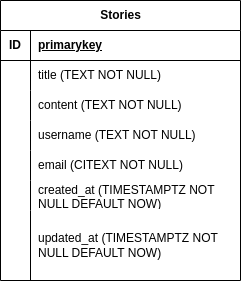

The diagram above was exported from draw.io. Its source (the exported page's mxGraphModel, read from the mxfile embedded in the PNG):
<mxGraphModel dx="722" dy="513" grid="1" gridSize="10" guides="1" tooltips="1" connect="1" arrows="1" fold="1" page="1" pageScale="1" pageWidth="850" pageHeight="1100" math="0" shadow="0">
  <root>
    <mxCell id="0" />
    <mxCell id="1" parent="0" />
    <mxCell id="r1Jiah7K3ZlbtcfLDqb2-1" value="Stories" style="shape=table;startSize=30;container=1;collapsible=1;childLayout=tableLayout;fixedRows=1;rowLines=0;fontStyle=1;align=center;resizeLast=1;html=1;" vertex="1" parent="1">
      <mxGeometry x="260" y="60" width="240" height="280" as="geometry" />
    </mxCell>
    <mxCell id="r1Jiah7K3ZlbtcfLDqb2-2" value="" style="shape=tableRow;horizontal=0;startSize=0;swimlaneHead=0;swimlaneBody=0;fillColor=none;collapsible=0;dropTarget=0;points=[[0,0.5],[1,0.5]];portConstraint=eastwest;top=0;left=0;right=0;bottom=1;" vertex="1" parent="r1Jiah7K3ZlbtcfLDqb2-1">
      <mxGeometry y="30" width="240" height="30" as="geometry" />
    </mxCell>
    <mxCell id="r1Jiah7K3ZlbtcfLDqb2-3" value="ID" style="shape=partialRectangle;connectable=0;fillColor=none;top=0;left=0;bottom=0;right=0;fontStyle=1;overflow=hidden;whiteSpace=wrap;html=1;" vertex="1" parent="r1Jiah7K3ZlbtcfLDqb2-2">
      <mxGeometry width="30" height="30" as="geometry">
        <mxRectangle width="30" height="30" as="alternateBounds" />
      </mxGeometry>
    </mxCell>
    <mxCell id="r1Jiah7K3ZlbtcfLDqb2-4" value="primarykey" style="shape=partialRectangle;connectable=0;fillColor=none;top=0;left=0;bottom=0;right=0;align=left;spacingLeft=6;fontStyle=5;overflow=hidden;whiteSpace=wrap;html=1;" vertex="1" parent="r1Jiah7K3ZlbtcfLDqb2-2">
      <mxGeometry x="30" width="210" height="30" as="geometry">
        <mxRectangle width="210" height="30" as="alternateBounds" />
      </mxGeometry>
    </mxCell>
    <mxCell id="r1Jiah7K3ZlbtcfLDqb2-5" value="" style="shape=tableRow;horizontal=0;startSize=0;swimlaneHead=0;swimlaneBody=0;fillColor=none;collapsible=0;dropTarget=0;points=[[0,0.5],[1,0.5]];portConstraint=eastwest;top=0;left=0;right=0;bottom=0;" vertex="1" parent="r1Jiah7K3ZlbtcfLDqb2-1">
      <mxGeometry y="60" width="240" height="30" as="geometry" />
    </mxCell>
    <mxCell id="r1Jiah7K3ZlbtcfLDqb2-6" value="" style="shape=partialRectangle;connectable=0;fillColor=none;top=0;left=0;bottom=0;right=0;editable=1;overflow=hidden;whiteSpace=wrap;html=1;" vertex="1" parent="r1Jiah7K3ZlbtcfLDqb2-5">
      <mxGeometry width="30" height="30" as="geometry">
        <mxRectangle width="30" height="30" as="alternateBounds" />
      </mxGeometry>
    </mxCell>
    <mxCell id="r1Jiah7K3ZlbtcfLDqb2-7" value="title (TEXT NOT NULL)" style="shape=partialRectangle;connectable=0;fillColor=none;top=0;left=0;bottom=0;right=0;align=left;spacingLeft=6;overflow=hidden;whiteSpace=wrap;html=1;" vertex="1" parent="r1Jiah7K3ZlbtcfLDqb2-5">
      <mxGeometry x="30" width="210" height="30" as="geometry">
        <mxRectangle width="210" height="30" as="alternateBounds" />
      </mxGeometry>
    </mxCell>
    <mxCell id="r1Jiah7K3ZlbtcfLDqb2-8" value="" style="shape=tableRow;horizontal=0;startSize=0;swimlaneHead=0;swimlaneBody=0;fillColor=none;collapsible=0;dropTarget=0;points=[[0,0.5],[1,0.5]];portConstraint=eastwest;top=0;left=0;right=0;bottom=0;" vertex="1" parent="r1Jiah7K3ZlbtcfLDqb2-1">
      <mxGeometry y="90" width="240" height="30" as="geometry" />
    </mxCell>
    <mxCell id="r1Jiah7K3ZlbtcfLDqb2-9" value="" style="shape=partialRectangle;connectable=0;fillColor=none;top=0;left=0;bottom=0;right=0;editable=1;overflow=hidden;whiteSpace=wrap;html=1;" vertex="1" parent="r1Jiah7K3ZlbtcfLDqb2-8">
      <mxGeometry width="30" height="30" as="geometry">
        <mxRectangle width="30" height="30" as="alternateBounds" />
      </mxGeometry>
    </mxCell>
    <mxCell id="r1Jiah7K3ZlbtcfLDqb2-10" value="content (TEXT NOT NULL)" style="shape=partialRectangle;connectable=0;fillColor=none;top=0;left=0;bottom=0;right=0;align=left;spacingLeft=6;overflow=hidden;whiteSpace=wrap;html=1;" vertex="1" parent="r1Jiah7K3ZlbtcfLDqb2-8">
      <mxGeometry x="30" width="210" height="30" as="geometry">
        <mxRectangle width="210" height="30" as="alternateBounds" />
      </mxGeometry>
    </mxCell>
    <mxCell id="r1Jiah7K3ZlbtcfLDqb2-11" value="" style="shape=tableRow;horizontal=0;startSize=0;swimlaneHead=0;swimlaneBody=0;fillColor=none;collapsible=0;dropTarget=0;points=[[0,0.5],[1,0.5]];portConstraint=eastwest;top=0;left=0;right=0;bottom=0;" vertex="1" parent="r1Jiah7K3ZlbtcfLDqb2-1">
      <mxGeometry y="120" width="240" height="30" as="geometry" />
    </mxCell>
    <mxCell id="r1Jiah7K3ZlbtcfLDqb2-12" value="" style="shape=partialRectangle;connectable=0;fillColor=none;top=0;left=0;bottom=0;right=0;editable=1;overflow=hidden;whiteSpace=wrap;html=1;" vertex="1" parent="r1Jiah7K3ZlbtcfLDqb2-11">
      <mxGeometry width="30" height="30" as="geometry">
        <mxRectangle width="30" height="30" as="alternateBounds" />
      </mxGeometry>
    </mxCell>
    <mxCell id="r1Jiah7K3ZlbtcfLDqb2-13" value="username (TEXT NOT NULL)" style="shape=partialRectangle;connectable=0;fillColor=none;top=0;left=0;bottom=0;right=0;align=left;spacingLeft=6;overflow=hidden;whiteSpace=wrap;html=1;" vertex="1" parent="r1Jiah7K3ZlbtcfLDqb2-11">
      <mxGeometry x="30" width="210" height="30" as="geometry">
        <mxRectangle width="210" height="30" as="alternateBounds" />
      </mxGeometry>
    </mxCell>
    <mxCell id="r1Jiah7K3ZlbtcfLDqb2-33" value="" style="shape=tableRow;horizontal=0;startSize=0;swimlaneHead=0;swimlaneBody=0;fillColor=none;collapsible=0;dropTarget=0;points=[[0,0.5],[1,0.5]];portConstraint=eastwest;top=0;left=0;right=0;bottom=0;" vertex="1" parent="r1Jiah7K3ZlbtcfLDqb2-1">
      <mxGeometry y="150" width="240" height="30" as="geometry" />
    </mxCell>
    <mxCell id="r1Jiah7K3ZlbtcfLDqb2-34" value="" style="shape=partialRectangle;connectable=0;fillColor=none;top=0;left=0;bottom=0;right=0;editable=1;overflow=hidden;whiteSpace=wrap;html=1;" vertex="1" parent="r1Jiah7K3ZlbtcfLDqb2-33">
      <mxGeometry width="30" height="30" as="geometry">
        <mxRectangle width="30" height="30" as="alternateBounds" />
      </mxGeometry>
    </mxCell>
    <mxCell id="r1Jiah7K3ZlbtcfLDqb2-35" value="email (CITEXT NOT NULL)" style="shape=partialRectangle;connectable=0;fillColor=none;top=0;left=0;bottom=0;right=0;align=left;spacingLeft=6;overflow=hidden;whiteSpace=wrap;html=1;" vertex="1" parent="r1Jiah7K3ZlbtcfLDqb2-33">
      <mxGeometry x="30" width="210" height="30" as="geometry">
        <mxRectangle width="210" height="30" as="alternateBounds" />
      </mxGeometry>
    </mxCell>
    <mxCell id="r1Jiah7K3ZlbtcfLDqb2-36" value="" style="shape=tableRow;horizontal=0;startSize=0;swimlaneHead=0;swimlaneBody=0;fillColor=none;collapsible=0;dropTarget=0;points=[[0,0.5],[1,0.5]];portConstraint=eastwest;top=0;left=0;right=0;bottom=0;" vertex="1" parent="r1Jiah7K3ZlbtcfLDqb2-1">
      <mxGeometry y="180" width="240" height="30" as="geometry" />
    </mxCell>
    <mxCell id="r1Jiah7K3ZlbtcfLDqb2-37" value="" style="shape=partialRectangle;connectable=0;fillColor=none;top=0;left=0;bottom=0;right=0;editable=1;overflow=hidden;whiteSpace=wrap;html=1;" vertex="1" parent="r1Jiah7K3ZlbtcfLDqb2-36">
      <mxGeometry width="30" height="30" as="geometry">
        <mxRectangle width="30" height="30" as="alternateBounds" />
      </mxGeometry>
    </mxCell>
    <mxCell id="r1Jiah7K3ZlbtcfLDqb2-38" value="created_at (TIMESTAMPTZ NOT NULL DEFAULT NOW)" style="shape=partialRectangle;connectable=0;fillColor=none;top=0;left=0;bottom=0;right=0;align=left;spacingLeft=6;overflow=hidden;whiteSpace=wrap;html=1;" vertex="1" parent="r1Jiah7K3ZlbtcfLDqb2-36">
      <mxGeometry x="30" width="210" height="30" as="geometry">
        <mxRectangle width="210" height="30" as="alternateBounds" />
      </mxGeometry>
    </mxCell>
    <mxCell id="r1Jiah7K3ZlbtcfLDqb2-39" value="" style="shape=tableRow;horizontal=0;startSize=0;swimlaneHead=0;swimlaneBody=0;fillColor=none;collapsible=0;dropTarget=0;points=[[0,0.5],[1,0.5]];portConstraint=eastwest;top=0;left=0;right=0;bottom=0;" vertex="1" parent="r1Jiah7K3ZlbtcfLDqb2-1">
      <mxGeometry y="210" width="240" height="70" as="geometry" />
    </mxCell>
    <mxCell id="r1Jiah7K3ZlbtcfLDqb2-40" value="" style="shape=partialRectangle;connectable=0;fillColor=none;top=0;left=0;bottom=0;right=0;editable=1;overflow=hidden;whiteSpace=wrap;html=1;" vertex="1" parent="r1Jiah7K3ZlbtcfLDqb2-39">
      <mxGeometry width="30" height="70" as="geometry">
        <mxRectangle width="30" height="70" as="alternateBounds" />
      </mxGeometry>
    </mxCell>
    <mxCell id="r1Jiah7K3ZlbtcfLDqb2-41" value="updated_at (TIMESTAMPTZ NOT NULL DEFAULT NOW)" style="shape=partialRectangle;connectable=0;fillColor=none;top=0;left=0;bottom=0;right=0;align=left;spacingLeft=6;overflow=hidden;whiteSpace=wrap;html=1;" vertex="1" parent="r1Jiah7K3ZlbtcfLDqb2-39">
      <mxGeometry x="30" width="210" height="70" as="geometry">
        <mxRectangle width="210" height="70" as="alternateBounds" />
      </mxGeometry>
    </mxCell>
  </root>
</mxGraphModel>